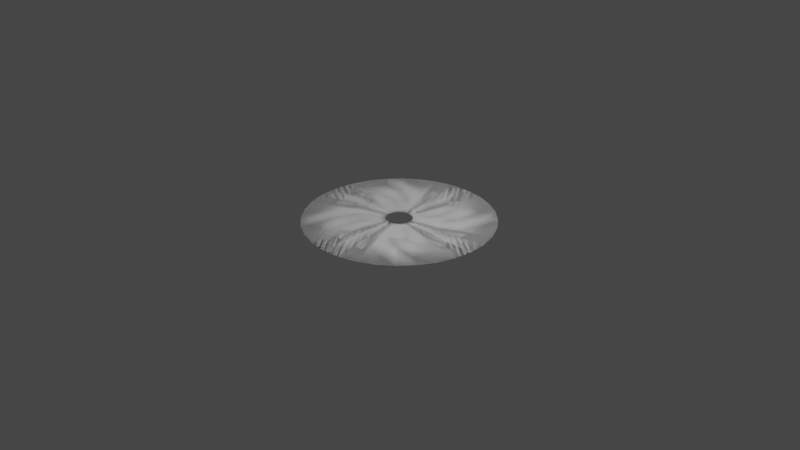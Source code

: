 # Source: Ripple.blend  (saved by Blender 3.6.11; exported with 4.5.12 LTS)
import bpy
from mathutils import Matrix  # noqa: F401  (used for matrix-valued properties, if any)

bpy.ops.wm.read_factory_settings(use_empty=True)
scene = bpy.context.scene
scene.name = 'Scene'

# ---- collections
col_collection = bpy.data.collections.new('Collection'); scene.collection.children.link(col_collection)

# ---- world
world_world = bpy.data.worlds.new('World'); scene.world = world_world
world_world.use_nodes = True; world_world.node_tree.nodes.clear()
_N = world_world.node_tree.nodes; _L = world_world.node_tree.links
n0 = _N.new('ShaderNodeOutputWorld'); n0.name = 'World Output'; n0.location = (300, 300)
n1 = _N.new('ShaderNodeBackground'); n1.name = 'Background'; n1.location = (10, 300)
n1.inputs[0].default_value = (0.05088, 0.05088, 0.05088, 1.0)
_L.new(n1.outputs[0], n0.inputs[0])
n0.is_active_output = True
world_world.color = (0.05088, 0.05088, 0.05088)
world_world.use_sun_shadow = False
world_world.sun_shadow_jitter_overblur = 0.0

# ---- cameras
cam_camera = bpy.data.cameras.new('Camera')
cam_camera.clip_end = 100.0
cam_camera.ortho_scale = 7.314

# ---- lights
light_light = bpy.data.lights.new('Light', 'POINT')
light_light.transmission_factor = 0.0
light_light.energy = 1000.0
light_light.shadow_soft_size = 0.1
light_light.shadow_maximum_resolution = 0.006
light_light.use_absolute_resolution = True

# ---- meshes
me_circle = bpy.data.meshes.new('Circle')
me_circle.from_pydata([(0.0, 1.0, 0.0), (-0.1951, 0.9808, 0.0), (-0.3827, 0.9239, 0.0), (-0.5556, 0.8315, 0.0), (-0.7071, 0.7071, 0.0), (-0.8315, 0.5556, 0.0), (-0.9239, 0.3827, 0.0), (-0.9808, 0.1951, 0.0), (-1.0, 0.0, 0.0), (-0.9808, -0.1951, 0.0), (-0.9239, -0.3827, 0.0), (-0.8315, -0.5556, 0.0), (-0.7071, -0.7071, 0.0), (-0.5556, -0.8315, 0.0), (-0.3827, -0.9239, 0.0), (-0.1951, -0.9808, 0.0), (0.0, -1.0, 0.0), (0.1951, -0.9808, 0.0), (0.3827, -0.9239, 0.0), (0.5556, -0.8315, 0.0), (0.7071, -0.7071, 0.0), (0.8315, -0.5556, 0.0), (0.9239, -0.3827, 0.0), (0.9808, -0.1951, 0.0), (1.0, 0.0, 0.0), (0.9808, 0.1951, 0.0), (0.9239, 0.3827, 0.0), (0.8315, 0.5556, 0.0), (0.7071, 0.7071, 0.0), (0.5556, 0.8315, 0.0), (0.3827, 0.9239, 0.0), (0.1951, 0.9808, 0.0), (7.071e-09, 0.1382, 0.008935), (-0.02696, 0.1355, 0.008935), (-0.05288, 0.1277, 0.008935), (-0.07677, 0.1149, 0.008935), (-0.09771, 0.09771, 0.008935), (-0.1149, 0.07677, 0.008935), (-0.1277, 0.05288, 0.008935), (-0.1355, 0.02696, 0.008935), (-0.1382, 8.744e-09, 0.008935), (-0.1355, -0.02696, 0.008935), (-0.1277, -0.05288, 0.008935), (-0.1149, -0.07677, 0.008935), (-0.09771, -0.09771, 0.008935), (-0.07677, -0.1149, 0.008935), (-0.05288, -0.1277, 0.008935), (-0.02696, -0.1355, 0.008935), (7.071e-09, -0.1382, 0.008935), (0.02696, -0.1355, 0.008935), (0.05288, -0.1277, 0.008935), (0.07677, -0.1149, 0.008935), (0.09771, -0.09771, 0.008935), (0.1149, -0.07677, 0.008935), (0.1277, -0.05288, 0.008935), (0.1355, -0.02696, 0.008935), (0.1382, 8.744e-09, 0.008935), (0.1355, 0.02696, 0.008935), (0.1277, 0.05288, 0.008935), (0.1149, 0.07677, 0.008935), (0.09771, 0.09771, 0.008935), (0.07677, 0.1149, 0.008935), (0.05288, 0.1277, 0.008935), (0.02696, 0.1355, 0.008935), (-0.1951, 0.9808, 0.0), (0.0, 1.0, 0.0), (-0.3827, 0.9239, 0.0), (-0.5556, 0.8315, 0.0), (-0.7071, 0.7071, 0.0), (-0.8315, 0.5556, 0.0), (-0.9239, 0.3827, 0.0), (-0.9808, 0.1951, 0.0), (-1.0, 0.0, 0.0), (-0.9808, -0.1951, 0.0), (-0.9239, -0.3827, 0.0), (-0.8315, -0.5556, 0.0), (-0.7071, -0.7071, 0.0), (-0.5556, -0.8315, 0.0), (-0.3827, -0.9239, 0.0), (-0.1951, -0.9808, 0.0), (0.0, -1.0, 0.0), (0.1951, -0.9808, 0.0), (0.3827, -0.9239, 0.0), (0.5556, -0.8315, 0.0), (0.7071, -0.7071, 0.0), (0.8315, -0.5556, 0.0), (0.9239, -0.3827, 0.0), (0.9808, -0.1951, 0.0), (1.0, 0.0, 0.0), (0.9808, 0.1951, 0.0), (0.9239, 0.3827, 0.0), (0.8315, 0.5556, 0.0), (0.7071, 0.7071, 0.0), (0.5556, 0.8315, 0.0), (0.3827, 0.9239, 0.0), (0.1951, 0.9808, 0.0), (-0.02696, 0.1355, 0.008935), (7.071e-09, 0.1382, 0.008935), (-0.05288, 0.1277, 0.008935), (-0.07677, 0.1149, 0.008935), (-0.09771, 0.09771, 0.008935), (-0.1149, 0.07677, 0.008935), (-0.1277, 0.05288, 0.008935), (-0.1355, 0.02696, 0.008935), (-0.1382, 8.744e-09, 0.008935), (-0.1355, -0.02696, 0.008935), (-0.1277, -0.05288, 0.008935), (-0.1149, -0.07677, 0.008935), (-0.09771, -0.09771, 0.008935), (-0.07677, -0.1149, 0.008935), (-0.05288, -0.1277, 0.008935), (-0.02696, -0.1355, 0.008935), (7.071e-09, -0.1382, 0.008935), (0.02696, -0.1355, 0.008935), (0.05288, -0.1277, 0.008935), (0.07677, -0.1149, 0.008935), (0.09771, -0.09771, 0.008935), (0.1149, -0.07677, 0.008935), (0.1277, -0.05288, 0.008935), (0.1355, -0.02696, 0.008935), (0.1382, 8.744e-09, 0.008935), (0.1355, 0.02696, 0.008935), (0.1277, 0.05288, 0.008935), (0.1149, 0.07677, 0.008935), (0.09771, 0.09771, 0.008935), (0.07677, 0.1149, 0.008935), (0.05288, 0.1277, 0.008935), (0.02696, 0.1355, 0.008935), (-0.7699, 0.3189, 0.001728), (-0.8173, 0.1626, 0.001728), (0.5892, -0.5892, 0.001728), (0.6929, -0.463, 0.001728), (-0.8333, 1.691e-09, 0.001728), (0.7699, -0.3189, 0.001728), (-0.8173, -0.1626, 0.001728), (0.8173, -0.1626, 0.001728), (-0.7699, -0.3189, 0.001728), (0.8333, 1.691e-09, 0.001728), (-0.6929, -0.463, 0.001728), (0.8173, 0.1626, 0.001728), (-0.5892, -0.5892, 0.001728), (0.7699, 0.3189, 0.001728), (-0.463, -0.6929, 0.001728), (0.6929, 0.463, 0.001728), (-0.3189, -0.7699, 0.001728), (1.368e-09, 0.8333, 0.001728), (-0.1626, 0.8173, 0.001728), (0.5892, 0.5892, 0.001728), (-0.1626, -0.8173, 0.001728), (-0.3189, 0.7699, 0.001728), (0.463, 0.6929, 0.001728), (1.368e-09, -0.8333, 0.001728), (-0.463, 0.6929, 0.001728), (0.3189, 0.7699, 0.001728), (0.1626, -0.8173, 0.001728), (-0.5892, 0.5892, 0.001728), (0.1626, 0.8173, 0.001728), (0.3189, -0.7699, 0.001728), (-0.6929, 0.463, 0.001728), (0.463, -0.6929, 0.001728), (-0.5906, 0.2446, 0.00374), (0.452, -0.452, 0.00374), (2.96e-09, 0.6392, 0.00374), (-0.627, 0.1247, 0.00374), (0.5315, -0.3551, 0.00374), (-0.6392, 3.66e-09, 0.00374), (0.5906, -0.2446, 0.00374), (-0.627, -0.1247, 0.00374), (0.627, -0.1247, 0.00374), (-0.5906, -0.2446, 0.00374), (0.6392, 3.66e-09, 0.00374), (-0.5315, -0.3551, 0.00374), (0.627, 0.1247, 0.00374), (-0.452, -0.452, 0.00374), (0.5906, 0.2446, 0.00374), (-0.3551, -0.5315, 0.00374), (0.5315, 0.3551, 0.00374), (-0.2446, -0.5906, 0.00374), (-0.1247, 0.627, 0.00374), (0.452, 0.452, 0.00374), (-0.1247, -0.627, 0.00374), (-0.2446, 0.5906, 0.00374), (0.3551, 0.5315, 0.00374), (2.96e-09, -0.6392, 0.00374), (-0.3551, 0.5315, 0.00374), (0.2446, 0.5906, 0.00374), (0.1247, -0.627, 0.00374), (-0.452, 0.452, 0.00374), (0.1247, 0.627, 0.00374), (0.2446, -0.5906, 0.00374), (-0.5315, 0.3551, 0.00374), (0.3551, -0.5315, 0.00374), (-0.41, 0.1698, 0.005766), (0.3138, -0.3138, 0.005766), (4.563e-09, 0.4438, 0.005766), (-0.4353, 0.08659, 0.005766), (0.369, -0.2466, 0.005766), (-0.4438, 5.643e-09, 0.005766), (0.41, -0.1698, 0.005766), (-0.4353, -0.08659, 0.005766), (0.4353, -0.08659, 0.005766), (-0.41, -0.1698, 0.005766), (0.4438, 5.643e-09, 0.005766), (-0.369, -0.2466, 0.005766), (0.4353, 0.08659, 0.005766), (-0.3138, -0.3138, 0.005766), (0.41, 0.1698, 0.005766), (-0.2466, -0.369, 0.005766), (0.369, 0.2466, 0.005766), (-0.1698, -0.41, 0.005766), (-0.08659, 0.4353, 0.005766), (0.3138, 0.3138, 0.005766), (-0.08659, -0.4353, 0.005766), (-0.1698, 0.41, 0.005766), (0.2466, 0.369, 0.005766), (4.563e-09, -0.4438, 0.005766), (-0.2466, 0.369, 0.005766), (0.1698, 0.41, 0.005766), (0.08659, -0.4353, 0.005766), (-0.3138, 0.3138, 0.005766), (0.08659, 0.4353, 0.005766), (0.1698, -0.41, 0.005766), (-0.369, 0.2466, 0.005766), (0.2466, -0.369, 0.005766), (-0.19, 0.0787, 0.008235), (0.1454, -0.1454, 0.008235), (6.517e-09, 0.2056, 0.008235), (-0.2017, 0.04012, 0.008235), (0.171, -0.1142, 0.008235), (-0.2056, 8.06e-09, 0.008235), (0.19, -0.0787, 0.008235), (-0.2017, -0.04012, 0.008235), (0.2017, -0.04012, 0.008235), (-0.19, -0.0787, 0.008235), (0.2056, 8.06e-09, 0.008235), (-0.171, -0.1142, 0.008235), (0.2017, 0.04012, 0.008235), (-0.1454, -0.1454, 0.008235), (0.19, 0.0787, 0.008235), (-0.1142, -0.171, 0.008235), (0.171, 0.1142, 0.008235), (-0.0787, -0.19, 0.008235), (-0.04012, 0.2017, 0.008235), (0.1454, 0.1454, 0.008235), (-0.04012, -0.2017, 0.008235), (-0.0787, 0.19, 0.008235), (0.1142, 0.171, 0.008235), (6.517e-09, -0.2056, 0.008235), (-0.1142, 0.171, 0.008235), (0.0787, 0.19, 0.008235), (0.04012, -0.2017, 0.008235), (-0.1454, 0.1454, 0.008235), (0.04012, 0.2017, 0.008235), (0.0787, -0.19, 0.008235), (-0.171, 0.1142, 0.008235), (0.1142, -0.171, 0.008235)], [], [(7, 39, 38, 6), (21, 53, 52, 20), (8, 40, 39, 7), (22, 54, 53, 21), (9, 41, 40, 8), (23, 55, 54, 22), (10, 42, 41, 9), (24, 56, 55, 23), (11, 43, 42, 10), (25, 57, 56, 24), (12, 44, 43, 11), (26, 58, 57, 25), (13, 45, 44, 12), (27, 59, 58, 26), (14, 46, 45, 13), (1, 33, 32, 0), (28, 60, 59, 27), (15, 47, 46, 14), (2, 34, 33, 1), (29, 61, 60, 28), (16, 48, 47, 15), (3, 35, 34, 2), (30, 62, 61, 29), (17, 49, 48, 16), (4, 36, 35, 3), (31, 63, 62, 30), (18, 50, 49, 17), (5, 37, 36, 4), (0, 32, 63, 31), (19, 51, 50, 18), (6, 38, 37, 5), (20, 52, 51, 19), (227, 224, 102, 103), (228, 225, 116, 117), (229, 227, 103, 104), (230, 228, 117, 118), (231, 229, 104, 105), (232, 230, 118, 119), (233, 231, 105, 106), (234, 232, 119, 120), (235, 233, 106, 107), (236, 234, 120, 121), (237, 235, 107, 108), (238, 236, 121, 122), (239, 237, 108, 109), (240, 238, 122, 123), (241, 239, 109, 110), (242, 226, 97, 96), (243, 240, 123, 124), (244, 241, 110, 111), (245, 242, 96, 98), (246, 243, 124, 125), (247, 244, 111, 112), (248, 245, 98, 99), (249, 246, 125, 126), (250, 247, 112, 113), (251, 248, 99, 100), (252, 249, 126, 127), (253, 250, 113, 114), (254, 251, 100, 101), (226, 252, 127, 97), (255, 253, 114, 115), (224, 254, 101, 102), (225, 255, 115, 116), (48, 49, 113, 112), (23, 22, 86, 87), (49, 50, 114, 113), (24, 23, 87, 88), (50, 51, 115, 114), (25, 24, 88, 89), (51, 52, 116, 115), (26, 25, 89, 90), (52, 53, 117, 116), (27, 26, 90, 91), (1, 0, 65, 64), (53, 54, 118, 117), (28, 27, 91, 92), (2, 1, 64, 66), (54, 55, 119, 118), (29, 28, 92, 93), (3, 2, 66, 67), (55, 56, 120, 119), (30, 29, 93, 94), (4, 3, 67, 68), (56, 57, 121, 120), (31, 30, 94, 95), (5, 4, 68, 69), (57, 58, 122, 121), (0, 31, 95, 65), (6, 5, 69, 70), (58, 59, 123, 122), (32, 33, 96, 97), (7, 6, 70, 71), (59, 60, 124, 123), (33, 34, 98, 96), (8, 7, 71, 72), (60, 61, 125, 124), (34, 35, 99, 98), (9, 8, 72, 73), (61, 62, 126, 125), (35, 36, 100, 99), (10, 9, 73, 74), (62, 63, 127, 126), (36, 37, 101, 100), (11, 10, 74, 75), (63, 32, 97, 127), (37, 38, 102, 101), (12, 11, 75, 76), (38, 39, 103, 102), (13, 12, 76, 77), (39, 40, 104, 103), (14, 13, 77, 78), (40, 41, 105, 104), (15, 14, 78, 79), (41, 42, 106, 105), (16, 15, 79, 80), (42, 43, 107, 106), (17, 16, 80, 81), (43, 44, 108, 107), (18, 17, 81, 82), (44, 45, 109, 108), (19, 18, 82, 83), (45, 46, 110, 109), (20, 19, 83, 84), (46, 47, 111, 110), (21, 20, 84, 85), (47, 48, 112, 111), (22, 21, 85, 86), (84, 83, 159, 130), (70, 69, 158, 128), (83, 82, 157, 159), (65, 95, 156, 145), (69, 68, 155, 158), (82, 81, 154, 157), (95, 94, 153, 156), (68, 67, 152, 155), (81, 80, 151, 154), (94, 93, 150, 153), (67, 66, 149, 152), (80, 79, 148, 151), (93, 92, 147, 150), (66, 64, 146, 149), (79, 78, 144, 148), (92, 91, 143, 147), (64, 65, 145, 146), (78, 77, 142, 144), (91, 90, 141, 143), (77, 76, 140, 142), (90, 89, 139, 141), (76, 75, 138, 140), (89, 88, 137, 139), (75, 74, 136, 138), (88, 87, 135, 137), (74, 73, 134, 136), (87, 86, 133, 135), (73, 72, 132, 134), (86, 85, 131, 133), (72, 71, 129, 132), (85, 84, 130, 131), (71, 70, 128, 129), (130, 159, 191, 161), (128, 158, 190, 160), (159, 157, 189, 191), (145, 156, 188, 162), (158, 155, 187, 190), (157, 154, 186, 189), (156, 153, 185, 188), (155, 152, 184, 187), (154, 151, 183, 186), (153, 150, 182, 185), (152, 149, 181, 184), (151, 148, 180, 183), (150, 147, 179, 182), (149, 146, 178, 181), (148, 144, 177, 180), (147, 143, 176, 179), (146, 145, 162, 178), (144, 142, 175, 177), (143, 141, 174, 176), (142, 140, 173, 175), (141, 139, 172, 174), (140, 138, 171, 173), (139, 137, 170, 172), (138, 136, 169, 171), (137, 135, 168, 170), (136, 134, 167, 169), (135, 133, 166, 168), (134, 132, 165, 167), (133, 131, 164, 166), (132, 129, 163, 165), (131, 130, 161, 164), (129, 128, 160, 163), (161, 191, 223, 193), (160, 190, 222, 192), (191, 189, 221, 223), (162, 188, 220, 194), (190, 187, 219, 222), (189, 186, 218, 221), (188, 185, 217, 220), (187, 184, 216, 219), (186, 183, 215, 218), (185, 182, 214, 217), (184, 181, 213, 216), (183, 180, 212, 215), (182, 179, 211, 214), (181, 178, 210, 213), (180, 177, 209, 212), (179, 176, 208, 211), (178, 162, 194, 210), (177, 175, 207, 209), (176, 174, 206, 208), (175, 173, 205, 207), (174, 172, 204, 206), (173, 171, 203, 205), (172, 170, 202, 204), (171, 169, 201, 203), (170, 168, 200, 202), (169, 167, 199, 201), (168, 166, 198, 200), (167, 165, 197, 199), (166, 164, 196, 198), (165, 163, 195, 197), (164, 161, 193, 196), (163, 160, 192, 195), (193, 223, 255, 225), (192, 222, 254, 224), (223, 221, 253, 255), (194, 220, 252, 226), (222, 219, 251, 254), (221, 218, 250, 253), (220, 217, 249, 252), (219, 216, 248, 251), (218, 215, 247, 250), (217, 214, 246, 249), (216, 213, 245, 248), (215, 212, 244, 247), (214, 211, 243, 246), (213, 210, 242, 245), (212, 209, 241, 244), (211, 208, 240, 243), (210, 194, 226, 242), (209, 207, 239, 241), (208, 206, 238, 240), (207, 205, 237, 239), (206, 204, 236, 238), (205, 203, 235, 237), (204, 202, 234, 236), (203, 201, 233, 235), (202, 200, 232, 234), (201, 199, 231, 233), (200, 198, 230, 232), (199, 197, 229, 231), (198, 196, 228, 230), (197, 195, 227, 229), (196, 193, 225, 228), (195, 192, 224, 227)])
_uv = me_circle.uv_layers.new(name='UVMap')
_uv.uv.foreach_set('vector', [0.8438, 0.0, 0.8438, 1.0, 0.8125, 1.0, 0.8125, 0.0, 0.2812, 0.0, 0.2812, 1.0, 0.25, 1.0, 0.25, 0.0, 0.875, 0.0, 0.875, 1.0, 0.8438, 1.0, 0.8438, 0.0, 0.3125, 0.0, 0.3125, 1.0, 0.2812, 1.0, 0.2812, 0.0, 0.9063, 0.0, 0.9063, 1.0, 0.875, 1.0, 0.875, 0.0, 0.3437, 0.0, 0.3437, 1.0, 0.3125, 1.0, 0.3125, 0.0, 0.9375, 0.0, 0.9375, 1.0, 0.9063, 1.0, 0.9063, 0.0, 0.375, 0.0, 0.375, 1.0, 0.3437, 1.0, 0.3437, 0.0, 0.9688, 0.0, 0.9688, 1.0, 0.9375, 1.0, 0.9375, 0.0, 0.4062, 0.0, 0.4062, 1.0, 0.375, 1.0, 0.375, 0.0, 1.0, 0.0, 1.0, 1.0, 0.9688, 1.0, 0.9688, 0.0, 0.4375, 0.0, 0.4375, 1.0, 0.4062, 1.0, 0.4062, 0.0, 0.03125, 0.0, 0.03125, 1.0, 0.0, 1.0, 0.0, 0.0, 0.4687, 0.0, 0.4687, 1.0, 0.4375, 1.0, 0.4375, 0.0, 0.0625, 0.0, 0.0625, 1.0, 0.03125, 1.0, 0.03125, 0.0, 0.6562, 0.0, 0.6562, 1.0, 0.625, 1.0, 0.625, 0.0, 0.5, 0.0, 0.5, 1.0, 0.4687, 1.0, 0.4687, 0.0, 0.09375, 0.0, 0.09375, 1.0, 0.0625, 1.0, 0.0625, 0.0, 0.6875, 0.0, 0.6875, 1.0, 0.6562, 1.0, 0.6562, 0.0, 0.5312, 0.0, 0.5312, 1.0, 0.5, 1.0, 0.5, 0.0, 0.125, 0.0, 0.125, 1.0, 0.09375, 1.0, 0.09375, 0.0, 0.7187, 0.0, 0.7187, 1.0, 0.6875, 1.0, 0.6875, 0.0, 0.5625, 0.0, 0.5625, 1.0, 0.5312, 1.0, 0.5312, 0.0, 0.1562, 0.0, 0.1562, 1.0, 0.125, 1.0, 0.125, 0.0, 0.75, 0.0, 0.75, 1.0, 0.7187, 1.0, 0.7187, 0.0, 0.5937, 0.0, 0.5937, 1.0, 0.5625, 1.0, 0.5625, 0.0, 0.1875, 0.0, 0.1875, 1.0, 0.1562, 1.0, 0.1562, 0.0, 0.7812, 0.0, 0.7812, 1.0, 0.75, 1.0, 0.75, 0.0, 0.625, 0.0, 0.625, 1.0, 0.5937, 1.0, 0.5937, 0.0, 0.2187, 0.0, 0.2187, 1.0, 0.1875, 1.0, 0.1875, 0.0, 0.8125, 0.0, 0.8125, 1.0, 0.7812, 1.0, 0.7812, 0.0, 0.25, 0.0, 0.25, 1.0, 0.2187, 1.0, 0.2187, 0.0, 0.8438, 0.9217, 0.8125, 0.9217, 0.8125, 1.0, 0.8438, 1.0, 0.2812, 0.9217, 0.25, 0.9217, 0.25, 1.0, 0.2812, 1.0, 0.875, 0.9217, 0.8438, 0.9217, 0.8438, 1.0, 0.875, 1.0, 0.3125, 0.9217, 0.2812, 0.9217, 0.2812, 1.0, 0.3125, 1.0, 0.9063, 0.9217, 0.875, 0.9217, 0.875, 1.0, 0.9063, 1.0, 0.3437, 0.9217, 0.3125, 0.9217, 0.3125, 1.0, 0.3437, 1.0, 0.9375, 0.9217, 0.9063, 0.9217, 0.9063, 1.0, 0.9375, 1.0, 0.375, 0.9217, 0.3437, 0.9217, 0.3437, 1.0, 0.375, 1.0, 0.9688, 0.9217, 0.9375, 0.9217, 0.9375, 1.0, 0.9688, 1.0, 0.4062, 0.9217, 0.375, 0.9217, 0.375, 1.0, 0.4062, 1.0, 1.0, 0.9217, 0.9688, 0.9217, 0.9688, 1.0, 1.0, 1.0, 0.4375, 0.9217, 0.4062, 0.9217, 0.4062, 1.0, 0.4375, 1.0, 0.03125, 0.9217, 0.0, 0.9217, 0.0, 1.0, 0.03125, 1.0, 0.4687, 0.9217, 0.4375, 0.9217, 0.4375, 1.0, 0.4687, 1.0, 0.0625, 0.9217, 0.03125, 0.9217, 0.03125, 1.0, 0.0625, 1.0, 0.6562, 0.9217, 0.625, 0.9217, 0.625, 1.0, 0.6562, 1.0, 0.5, 0.9217, 0.4687, 0.9217, 0.4687, 1.0, 0.5, 1.0, 0.09375, 0.9217, 0.0625, 0.9217, 0.0625, 1.0, 0.09375, 1.0, 0.6875, 0.9217, 0.6562, 0.9217, 0.6562, 1.0, 0.6875, 1.0, 0.5312, 0.9217, 0.5, 0.9217, 0.5, 1.0, 0.5312, 1.0, 0.125, 0.9217, 0.09375, 0.9217, 0.09375, 1.0, 0.125, 1.0, 0.7188, 0.9217, 0.6875, 0.9217, 0.6875, 1.0, 0.7187, 1.0, 0.5625, 0.9217, 0.5312, 0.9217, 0.5312, 1.0, 0.5625, 1.0, 0.1562, 0.9217, 0.125, 0.9217, 0.125, 1.0, 0.1562, 1.0, 0.75, 0.9217, 0.7188, 0.9217, 0.7187, 1.0, 0.75, 1.0, 0.5938, 0.9217, 0.5625, 0.9217, 0.5625, 1.0, 0.5937, 1.0, 0.1875, 0.9217, 0.1562, 0.9217, 0.1562, 1.0, 0.1875, 1.0, 0.7812, 0.9217, 0.75, 0.9217, 0.75, 1.0, 0.7812, 1.0, 0.625, 0.9217, 0.5938, 0.9217, 0.5937, 1.0, 0.625, 1.0, 0.2187, 0.9217, 0.1875, 0.9217, 0.1875, 1.0, 0.2187, 1.0, 0.8125, 0.9217, 0.7812, 0.9217, 0.7812, 1.0, 0.8125, 1.0, 0.25, 0.9217, 0.2187, 0.9217, 0.2187, 1.0, 0.25, 1.0, 0.125, 1.0, 0.1562, 1.0, 0.1562, 1.0, 0.125, 1.0, 0.3437, 0.0, 0.3125, 0.0, 0.3125, 0.0, 0.3437, 0.0, 0.1562, 1.0, 0.1875, 1.0, 0.1875, 1.0, 0.1562, 1.0, 0.375, 0.0, 0.3437, 0.0, 0.3437, 0.0, 0.375, 0.0, 0.1875, 1.0, 0.2187, 1.0, 0.2187, 1.0, 0.1875, 1.0, 0.4062, 0.0, 0.375, 0.0, 0.375, 0.0, 0.4062, 0.0, 0.2187, 1.0, 0.25, 1.0, 0.25, 1.0, 0.2187, 1.0, 0.4375, 0.0, 0.4062, 0.0, 0.4062, 0.0, 0.4375, 0.0, 0.25, 1.0, 0.2812, 1.0, 0.2812, 1.0, 0.25, 1.0, 0.4687, 0.0, 0.4375, 0.0, 0.4375, 0.0, 0.4687, 0.0, 0.6562, 0.0, 0.625, 0.0, 0.625, 0.0, 0.6562, 0.0, 0.2812, 1.0, 0.3125, 1.0, 0.3125, 1.0, 0.2812, 1.0, 0.5, 0.0, 0.4687, 0.0, 0.4687, 0.0, 0.5, 0.0, 0.6875, 0.0, 0.6562, 0.0, 0.6562, 0.0, 0.6875, 0.0, 0.3125, 1.0, 0.3437, 1.0, 0.3437, 1.0, 0.3125, 1.0, 0.5312, 0.0, 0.5, 0.0, 0.5, 0.0, 0.5312, 0.0, 0.7187, 0.0, 0.6875, 0.0, 0.6875, 0.0, 0.7187, 0.0, 0.3437, 1.0, 0.375, 1.0, 0.375, 1.0, 0.3437, 1.0, 0.5625, 0.0, 0.5312, 0.0, 0.5312, 0.0, 0.5625, 0.0, 0.75, 0.0, 0.7187, 0.0, 0.7187, 0.0, 0.75, 0.0, 0.375, 1.0, 0.4062, 1.0, 0.4062, 1.0, 0.375, 1.0, 0.5937, 0.0, 0.5625, 0.0, 0.5625, 0.0, 0.5937, 0.0, 0.7812, 0.0, 0.75, 0.0, 0.75, 0.0, 0.7812, 0.0, 0.4062, 1.0, 0.4375, 1.0, 0.4375, 1.0, 0.4062, 1.0, 0.625, 0.0, 0.5937, 0.0, 0.5937, 0.0, 0.625, 0.0, 0.8125, 0.0, 0.7812, 0.0, 0.7812, 0.0, 0.8125, 0.0, 0.4375, 1.0, 0.4687, 1.0, 0.4687, 1.0, 0.4375, 1.0, 0.625, 1.0, 0.6562, 1.0, 0.6562, 1.0, 0.625, 1.0, 0.8438, 0.0, 0.8125, 0.0, 0.8125, 0.0, 0.8438, 0.0, 0.4687, 1.0, 0.5, 1.0, 0.5, 1.0, 0.4687, 1.0, 0.6562, 1.0, 0.6875, 1.0, 0.6875, 1.0, 0.6562, 1.0, 0.875, 0.0, 0.8438, 0.0, 0.8438, 0.0, 0.875, 0.0, 0.5, 1.0, 0.5312, 1.0, 0.5312, 1.0, 0.5, 1.0, 0.6875, 1.0, 0.7187, 1.0, 0.7187, 1.0, 0.6875, 1.0, 0.9063, 0.0, 0.875, 0.0, 0.875, 0.0, 0.9063, 0.0, 0.5312, 1.0, 0.5625, 1.0, 0.5625, 1.0, 0.5312, 1.0, 0.7187, 1.0, 0.75, 1.0, 0.75, 1.0, 0.7187, 1.0, 0.9375, 0.0, 0.9063, 0.0, 0.9063, 0.0, 0.9375, 0.0, 0.5625, 1.0, 0.5937, 1.0, 0.5937, 1.0, 0.5625, 1.0, 0.75, 1.0, 0.7812, 1.0, 0.7812, 1.0, 0.75, 1.0, 0.9688, 0.0, 0.9375, 0.0, 0.9375, 0.0, 0.9688, 0.0, 0.5937, 1.0, 0.625, 1.0, 0.625, 1.0, 0.5937, 1.0, 0.7812, 1.0, 0.8125, 1.0, 0.8125, 1.0, 0.7812, 1.0, 1.0, 0.0, 0.9688, 0.0, 0.9688, 0.0, 1.0, 0.0, 0.8125, 1.0, 0.8438, 1.0, 0.8438, 1.0, 0.8125, 1.0, 0.03125, 0.0, 0.0, 0.0, 0.0, 0.0, 0.03125, 0.0, 0.8438, 1.0, 0.875, 1.0, 0.875, 1.0, 0.8438, 1.0, 0.0625, 0.0, 0.03125, 0.0, 0.03125, 0.0, 0.0625, 0.0, 0.875, 1.0, 0.9063, 1.0, 0.9063, 1.0, 0.875, 1.0, 0.09375, 0.0, 0.0625, 0.0, 0.0625, 0.0, 0.09375, 0.0, 0.9063, 1.0, 0.9375, 1.0, 0.9375, 1.0, 0.9063, 1.0, 0.125, 0.0, 0.09375, 0.0, 0.09375, 0.0, 0.125, 0.0, 0.9375, 1.0, 0.9688, 1.0, 0.9688, 1.0, 0.9375, 1.0, 0.1562, 0.0, 0.125, 0.0, 0.125, 0.0, 0.1562, 0.0, 0.9688, 1.0, 1.0, 1.0, 1.0, 1.0, 0.9688, 1.0, 0.1875, 0.0, 0.1562, 0.0, 0.1562, 0.0, 0.1875, 0.0, 0.0, 1.0, 0.03125, 1.0, 0.03125, 1.0, 0.0, 1.0, 0.2187, 0.0, 0.1875, 0.0, 0.1875, 0.0, 0.2187, 0.0, 0.03125, 1.0, 0.0625, 1.0, 0.0625, 1.0, 0.03125, 1.0, 0.25, 0.0, 0.2187, 0.0, 0.2187, 0.0, 0.25, 0.0, 0.0625, 1.0, 0.09375, 1.0, 0.09375, 1.0, 0.0625, 1.0, 0.2812, 0.0, 0.25, 0.0, 0.25, 0.0, 0.2812, 0.0, 0.09375, 1.0, 0.125, 1.0, 0.125, 1.0, 0.09375, 1.0, 0.3125, 0.0, 0.2812, 0.0, 0.2812, 0.0, 0.3125, 0.0, 0.25, 0.0, 0.2187, 0.0, 0.2187, 0.1934, 0.25, 0.1934, 0.8125, 0.0, 0.7812, 0.0, 0.7812, 0.1934, 0.8125, 0.1934, 0.2187, 0.0, 0.1875, 0.0, 0.1875, 0.1934, 0.2187, 0.1934, 0.625, 0.0, 0.5937, 0.0, 0.5937, 0.1934, 0.625, 0.1934, 0.7812, 0.0, 0.75, 0.0, 0.75, 0.1934, 0.7812, 0.1934, 0.1875, 0.0, 0.1562, 0.0, 0.1562, 0.1934, 0.1875, 0.1934, 0.5937, 0.0, 0.5625, 0.0, 0.5625, 0.1934, 0.5937, 0.1934, 0.75, 0.0, 0.7187, 0.0, 0.7187, 0.1934, 0.75, 0.1934, 0.1562, 0.0, 0.125, 0.0, 0.125, 0.1934, 0.1562, 0.1934, 0.5625, 0.0, 0.5312, 0.0, 0.5312, 0.1934, 0.5625, 0.1934, 0.7187, 0.0, 0.6875, 0.0, 0.6875, 0.1934, 0.7187, 0.1934, 0.125, 0.0, 0.09375, 0.0, 0.09375, 0.1934, 0.125, 0.1934, 0.5312, 0.0, 0.5, 0.0, 0.5, 0.1934, 0.5312, 0.1934, 0.6875, 0.0, 0.6562, 0.0, 0.6562, 0.1934, 0.6875, 0.1934, 0.09375, 0.0, 0.0625, 0.0, 0.0625, 0.1934, 0.09375, 0.1934, 0.5, 0.0, 0.4687, 0.0, 0.4687, 0.1934, 0.5, 0.1934, 0.6562, 0.0, 0.625, 0.0, 0.625, 0.1934, 0.6562, 0.1934, 0.0625, 0.0, 0.03125, 0.0, 0.03125, 0.1934, 0.0625, 0.1934, 0.4687, 0.0, 0.4375, 0.0, 0.4375, 0.1934, 0.4687, 0.1934, 0.03125, 0.0, 0.0, 0.0, 0.0, 0.1934, 0.03125, 0.1934, 0.4375, 0.0, 0.4062, 0.0, 0.4062, 0.1934, 0.4375, 0.1934, 1.0, 0.0, 0.9688, 0.0, 0.9688, 0.1934, 1.0, 0.1934, 0.4062, 0.0, 0.375, 0.0, 0.375, 0.1934, 0.4062, 0.1934, 0.9688, 0.0, 0.9375, 0.0, 0.9375, 0.1934, 0.9688, 0.1934, 0.375, 0.0, 0.3437, 0.0, 0.3437, 0.1934, 0.375, 0.1934, 0.9375, 0.0, 0.9063, 0.0, 0.9063, 0.1934, 0.9375, 0.1934, 0.3437, 0.0, 0.3125, 0.0, 0.3125, 0.1934, 0.3437, 0.1934, 0.9063, 0.0, 0.875, 0.0, 0.875, 0.1934, 0.9063, 0.1934, 0.3125, 0.0, 0.2812, 0.0, 0.2812, 0.1934, 0.3125, 0.1934, 0.875, 0.0, 0.8438, 0.0, 0.8438, 0.1934, 0.875, 0.1934, 0.2812, 0.0, 0.25, 0.0, 0.25, 0.1934, 0.2812, 0.1934, 0.8438, 0.0, 0.8125, 0.0, 0.8125, 0.1934, 0.8438, 0.1934, 0.25, 0.1934, 0.2187, 0.1934, 0.2187, 0.4186, 0.25, 0.4186, 0.8125, 0.1934, 0.7812, 0.1934, 0.7813, 0.4186, 0.8125, 0.4186, 0.2187, 0.1934, 0.1875, 0.1934, 0.1875, 0.4186, 0.2187, 0.4186, 0.625, 0.1934, 0.5937, 0.1934, 0.5937, 0.4186, 0.625, 0.4186, 0.7812, 0.1934, 0.75, 0.1934, 0.75, 0.4186, 0.7813, 0.4186, 0.1875, 0.1934, 0.1562, 0.1934, 0.1562, 0.4186, 0.1875, 0.4186, 0.5937, 0.1934, 0.5625, 0.1934, 0.5625, 0.4186, 0.5937, 0.4186, 0.75, 0.1934, 0.7187, 0.1934, 0.7188, 0.4186, 0.75, 0.4186, 0.1562, 0.1934, 0.125, 0.1934, 0.125, 0.4186, 0.1562, 0.4186, 0.5625, 0.1934, 0.5312, 0.1934, 0.5312, 0.4186, 0.5625, 0.4186, 0.7187, 0.1934, 0.6875, 0.1934, 0.6875, 0.4186, 0.7188, 0.4186, 0.125, 0.1934, 0.09375, 0.1934, 0.09375, 0.4186, 0.125, 0.4186, 0.5312, 0.1934, 0.5, 0.1934, 0.5, 0.4186, 0.5312, 0.4186, 0.6875, 0.1934, 0.6562, 0.1934, 0.6562, 0.4186, 0.6875, 0.4186, 0.09375, 0.1934, 0.0625, 0.1934, 0.0625, 0.4186, 0.09375, 0.4186, 0.5, 0.1934, 0.4687, 0.1934, 0.4687, 0.4186, 0.5, 0.4186, 0.6562, 0.1934, 0.625, 0.1934, 0.625, 0.4186, 0.6562, 0.4186, 0.0625, 0.1934, 0.03125, 0.1934, 0.03125, 0.4186, 0.0625, 0.4186, 0.4687, 0.1934, 0.4375, 0.1934, 0.4375, 0.4186, 0.4687, 0.4186, 0.03125, 0.1934, 0.0, 0.1934, 0.0, 0.4186, 0.03125, 0.4186, 0.4375, 0.1934, 0.4062, 0.1934, 0.4062, 0.4186, 0.4375, 0.4186, 1.0, 0.1934, 0.9688, 0.1934, 0.9688, 0.4186, 1.0, 0.4186, 0.4062, 0.1934, 0.375, 0.1934, 0.375, 0.4186, 0.4062, 0.4186, 0.9688, 0.1934, 0.9375, 0.1934, 0.9375, 0.4186, 0.9688, 0.4186, 0.375, 0.1934, 0.3437, 0.1934, 0.3437, 0.4186, 0.375, 0.4186, 0.9375, 0.1934, 0.9063, 0.1934, 0.9063, 0.4186, 0.9375, 0.4186, 0.3437, 0.1934, 0.3125, 0.1934, 0.3125, 0.4186, 0.3437, 0.4186, 0.9063, 0.1934, 0.875, 0.1934, 0.875, 0.4186, 0.9063, 0.4186, 0.3125, 0.1934, 0.2812, 0.1934, 0.2812, 0.4186, 0.3125, 0.4186, 0.875, 0.1934, 0.8438, 0.1934, 0.8438, 0.4186, 0.875, 0.4186, 0.2812, 0.1934, 0.25, 0.1934, 0.25, 0.4186, 0.2812, 0.4186, 0.8438, 0.1934, 0.8125, 0.1934, 0.8125, 0.4186, 0.8438, 0.4186, 0.25, 0.4186, 0.2187, 0.4186, 0.2187, 0.6454, 0.25, 0.6454, 0.8125, 0.4186, 0.7813, 0.4186, 0.7812, 0.6454, 0.8125, 0.6454, 0.2187, 0.4186, 0.1875, 0.4186, 0.1875, 0.6454, 0.2187, 0.6454, 0.625, 0.4186, 0.5937, 0.4186, 0.5938, 0.6454, 0.625, 0.6454, 0.7813, 0.4186, 0.75, 0.4186, 0.75, 0.6454, 0.7812, 0.6454, 0.1875, 0.4186, 0.1562, 0.4186, 0.1562, 0.6454, 0.1875, 0.6454, 0.5937, 0.4186, 0.5625, 0.4186, 0.5625, 0.6454, 0.5938, 0.6454, 0.75, 0.4186, 0.7188, 0.4186, 0.7188, 0.6454, 0.75, 0.6454, 0.1562, 0.4186, 0.125, 0.4186, 0.125, 0.6454, 0.1562, 0.6454, 0.5625, 0.4186, 0.5312, 0.4186, 0.5312, 0.6454, 0.5625, 0.6454, 0.7188, 0.4186, 0.6875, 0.4186, 0.6875, 0.6454, 0.7188, 0.6454, 0.125, 0.4186, 0.09375, 0.4186, 0.09375, 0.6454, 0.125, 0.6454, 0.5312, 0.4186, 0.5, 0.4186, 0.5, 0.6454, 0.5312, 0.6454, 0.6875, 0.4186, 0.6562, 0.4186, 0.6562, 0.6454, 0.6875, 0.6454, 0.09375, 0.4186, 0.0625, 0.4186, 0.0625, 0.6454, 0.09375, 0.6454, 0.5, 0.4186, 0.4687, 0.4186, 0.4687, 0.6454, 0.5, 0.6454, 0.6562, 0.4186, 0.625, 0.4186, 0.625, 0.6454, 0.6562, 0.6454, 0.0625, 0.4186, 0.03125, 0.4186, 0.03125, 0.6454, 0.0625, 0.6454, 0.4687, 0.4186, 0.4375, 0.4186, 0.4375, 0.6454, 0.4687, 0.6454, 0.03125, 0.4186, 0.0, 0.4186, 0.0, 0.6454, 0.03125, 0.6454, 0.4375, 0.4186, 0.4062, 0.4186, 0.4062, 0.6454, 0.4375, 0.6454, 1.0, 0.4186, 0.9688, 0.4186, 0.9688, 0.6454, 1.0, 0.6454, 0.4062, 0.4186, 0.375, 0.4186, 0.375, 0.6454, 0.4062, 0.6454, 0.9688, 0.4186, 0.9375, 0.4186, 0.9375, 0.6454, 0.9688, 0.6454, 0.375, 0.4186, 0.3437, 0.4186, 0.3437, 0.6454, 0.375, 0.6454, 0.9375, 0.4186, 0.9063, 0.4186, 0.9063, 0.6454, 0.9375, 0.6454, 0.3437, 0.4186, 0.3125, 0.4186, 0.3125, 0.6454, 0.3437, 0.6454, 0.9063, 0.4186, 0.875, 0.4186, 0.875, 0.6454, 0.9063, 0.6454, 0.3125, 0.4186, 0.2812, 0.4186, 0.2812, 0.6454, 0.3125, 0.6454, 0.875, 0.4186, 0.8438, 0.4186, 0.8438, 0.6454, 0.875, 0.6454, 0.2812, 0.4186, 0.25, 0.4186, 0.25, 0.6454, 0.2812, 0.6454, 0.8438, 0.4186, 0.8125, 0.4186, 0.8125, 0.6454, 0.8438, 0.6454, 0.25, 0.6454, 0.2187, 0.6454, 0.2187, 0.9217, 0.25, 0.9217, 0.8125, 0.6454, 0.7812, 0.6454, 0.7812, 0.9217, 0.8125, 0.9217, 0.2187, 0.6454, 0.1875, 0.6454, 0.1875, 0.9217, 0.2187, 0.9217, 0.625, 0.6454, 0.5938, 0.6454, 0.5938, 0.9217, 0.625, 0.9217, 0.7812, 0.6454, 0.75, 0.6454, 0.75, 0.9217, 0.7812, 0.9217, 0.1875, 0.6454, 0.1562, 0.6454, 0.1562, 0.9217, 0.1875, 0.9217, 0.5938, 0.6454, 0.5625, 0.6454, 0.5625, 0.9217, 0.5938, 0.9217, 0.75, 0.6454, 0.7188, 0.6454, 0.7188, 0.9217, 0.75, 0.9217, 0.1562, 0.6454, 0.125, 0.6454, 0.125, 0.9217, 0.1562, 0.9217, 0.5625, 0.6454, 0.5312, 0.6454, 0.5312, 0.9217, 0.5625, 0.9217, 0.7188, 0.6454, 0.6875, 0.6454, 0.6875, 0.9217, 0.7188, 0.9217, 0.125, 0.6454, 0.09375, 0.6454, 0.09375, 0.9217, 0.125, 0.9217, 0.5312, 0.6454, 0.5, 0.6454, 0.5, 0.9217, 0.5312, 0.9217, 0.6875, 0.6454, 0.6562, 0.6454, 0.6562, 0.9217, 0.6875, 0.9217, 0.09375, 0.6454, 0.0625, 0.6454, 0.0625, 0.9217, 0.09375, 0.9217, 0.5, 0.6454, 0.4687, 0.6454, 0.4687, 0.9217, 0.5, 0.9217, 0.6562, 0.6454, 0.625, 0.6454, 0.625, 0.9217, 0.6562, 0.9217, 0.0625, 0.6454, 0.03125, 0.6454, 0.03125, 0.9217, 0.0625, 0.9217, 0.4687, 0.6454, 0.4375, 0.6454, 0.4375, 0.9217, 0.4687, 0.9217, 0.03125, 0.6454, 0.0, 0.6454, 0.0, 0.9217, 0.03125, 0.9217, 0.4375, 0.6454, 0.4062, 0.6454, 0.4062, 0.9217, 0.4375, 0.9217, 1.0, 0.6454, 0.9688, 0.6454, 0.9688, 0.9217, 1.0, 0.9217, 0.4062, 0.6454, 0.375, 0.6454, 0.375, 0.9217, 0.4062, 0.9217, 0.9688, 0.6454, 0.9375, 0.6454, 0.9375, 0.9217, 0.9688, 0.9217, 0.375, 0.6454, 0.3437, 0.6454, 0.3437, 0.9217, 0.375, 0.9217, 0.9375, 0.6454, 0.9063, 0.6454, 0.9063, 0.9217, 0.9375, 0.9217, 0.3437, 0.6454, 0.3125, 0.6454, 0.3125, 0.9217, 0.3437, 0.9217, 0.9063, 0.6454, 0.875, 0.6454, 0.875, 0.9217, 0.9063, 0.9217, 0.3125, 0.6454, 0.2812, 0.6454, 0.2812, 0.9217, 0.3125, 0.9217, 0.875, 0.6454, 0.8438, 0.6454, 0.8438, 0.9217, 0.875, 0.9217, 0.2812, 0.6454, 0.25, 0.6454, 0.25, 0.9217, 0.2812, 0.9217, 0.8438, 0.6454, 0.8125, 0.6454, 0.8125, 0.9217, 0.8438, 0.9217])
me_circle.update()

# ---- objects
ob_light = bpy.data.objects.new('Light', light_light)
ob_camera = bpy.data.objects.new('Camera', cam_camera)
ob_ripple = bpy.data.objects.new('Ripple', me_circle)

# ---- transforms, parenting, visibility, modifiers, constraints
ob_light.location = (4.076, 1.005, 5.904)
ob_light.rotation_euler = (0.6503, 0.05522, 1.866)
ob_light.lock_rotations_4d = False
ob_light.empty_display_type = 'ARROWS'
ob_light.color = (0.0, 0.0, 0.0, 0.0)
ob_light.lineart.crease_threshold = 0.0
ob_camera.location = (7.359, -6.926, 4.958)
ob_camera.rotation_euler = (1.109, 0.0, 0.8149)
ob_camera.lock_rotations_4d = False
ob_camera.empty_display_type = 'ARROWS'
ob_camera.color = (0.0, 0.0, 0.0, 0.0)
ob_camera.display_type = 'WIRE'
ob_camera.lineart.crease_threshold = 0.0
ob_ripple.location = (0.0, 0.0, 0.0)

# ---- collection membership
col_collection.objects.link(ob_light)
col_collection.objects.link(ob_camera)
col_collection.objects.link(ob_ripple)

# ---- scene / render settings (as saved in the file)
scene.camera = ob_camera
scene.frame_start = 1; scene.frame_end = 250; scene.frame_set(1)
scene.render.engine = 'BLENDER_EEVEE_NEXT'
scene.cycles.sampling_pattern = 'TABULATED_SOBOL'
scene.view_settings.view_transform = 'Filmic'
bpy.context.view_layer.update()
